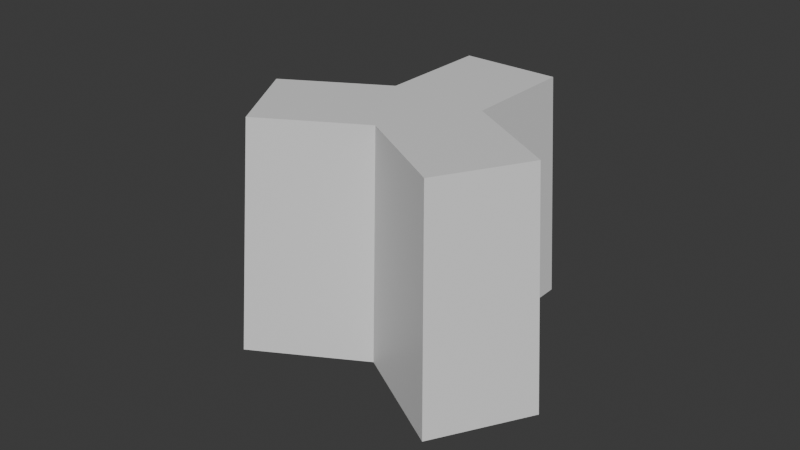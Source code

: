 # Source: yroom.blend  (saved by Blender 4.2.66; exported with 4.5.12 LTS)
import bpy
from mathutils import Matrix  # noqa: F401  (used for matrix-valued properties, if any)

bpy.ops.wm.read_factory_settings(use_empty=True)
scene = bpy.context.scene
scene.name = 'Scene'

# ---- collections
col_collection = bpy.data.collections.new('Collection'); scene.collection.children.link(col_collection)

# ---- materials (node trees are filled in below, after node groups)
mat_material = bpy.data.materials.new('Material')
mat_material.alpha_threshold = 0.0
mat_material.roughness = 0.5
mat_material.line_color = (0.0, 0.0, 0.0, 1.0)
mat_material_001 = bpy.data.materials.new('Material.001')
mat_material_001.alpha_threshold = 0.0
mat_material_001.roughness = 0.5
mat_material_001.line_color = (0.0, 0.0, 0.0, 1.0)

# ---- material node trees
mat_material.use_nodes = True; mat_material.node_tree.nodes.clear()
_N = mat_material.node_tree.nodes; _L = mat_material.node_tree.links
n0 = _N.new('ShaderNodeOutputMaterial'); n0.name = 'Material Output'; n0.location = (300, 300)
n1 = _N.new('ShaderNodeBsdfPrincipled'); n1.name = 'Principled BSDF'; n1.location = (10, 300)
n1.inputs[3].default_value = 1.45
_L.new(n1.outputs[0], n0.inputs[0])
n0.is_active_output = True
mat_material_001.use_nodes = True; mat_material_001.node_tree.nodes.clear()
_N = mat_material_001.node_tree.nodes; _L = mat_material_001.node_tree.links
n0 = _N.new('ShaderNodeOutputMaterial'); n0.name = 'Material Output'; n0.location = (300, 300)
n1 = _N.new('ShaderNodeBsdfPrincipled'); n1.name = 'Principled BSDF'; n1.location = (10, 300)
n1.inputs[3].default_value = 1.45
_L.new(n1.outputs[0], n0.inputs[0])
n0.is_active_output = True

# ---- world
world_world = bpy.data.worlds.new('World'); scene.world = world_world
world_world.use_nodes = True; world_world.node_tree.nodes.clear()
_N = world_world.node_tree.nodes; _L = world_world.node_tree.links
n0 = _N.new('ShaderNodeOutputWorld'); n0.name = 'World Output'; n0.location = (300, 300)
n1 = _N.new('ShaderNodeBackground'); n1.name = 'Background'; n1.location = (10, 300)
n1.inputs[0].default_value = (0.05088, 0.05088, 0.05088, 1.0)
_L.new(n1.outputs[0], n0.inputs[0])
n0.is_active_output = True
world_world.color = (0.05088, 0.05088, 0.05088)
world_world.sun_shadow_jitter_overblur = 0.0

# ---- meshes
me_cube = bpy.data.meshes.new('Cube')
me_cube.from_pydata([(3.464, 2.0, 0.0), (-3.464, 2.0, 0.0), (3.464, 10.0, 0.0), (-3.464, 10.0, 0.0), (6.928, -8.0, 0.0), (10.39, -2.0, 0.0), (0.0, 0.0, 0.0), (-1.311e-06, -4.0, 0.0), (-10.39, -2.0, 0.0), (-6.928, -8.0, 0.0), (0.0, 0.0, -16.67), (3.849, 2.222, -16.67), (-3.849, 2.222, -16.67), (3.849, 11.11, -16.67), (-3.849, 11.11, -16.67), (0.0, 0.0, -16.67), (6.623e-07, -4.444, -16.67), (3.849, 2.222, -16.67), (7.698, -8.889, -16.67), (11.55, -2.222, -16.67), (0.0, 0.0, -16.67), (-3.849, 2.222, -16.67), (-1.457e-06, -4.444, -16.67), (-11.55, -2.222, -16.67), (-7.698, -8.889, -16.67)], [], [(6, 1, 3, 2, 0), (6, 0, 5, 4, 7), (6, 7, 9, 8, 1), (10, 11, 13, 14, 12), (15, 16, 18, 19, 17), (20, 21, 23, 24, 22), (4, 18, 16, 7), (7, 22, 24, 9), (9, 24, 23, 8), (8, 23, 21, 1), (1, 12, 14, 3), (2, 13, 11, 0), (0, 17, 19, 5), (5, 19, 18, 4)])
me_cube.polygons.foreach_set('material_index', [0, 0, 0, 1, 1, 1, 0, 0, 0, 0, 0, 0, 0, 0])
_uv = me_cube.uv_layers.new(name='UVMap')
_uv.uv.foreach_set('vector', [0.0, 0.0, 0.0, 0.0, 0.0, 0.0, 0.0, 0.0, 0.0, 0.0, 0.0, 0.0, 0.0, 0.0, 0.0, 0.0, 0.0, 0.0, 0.0, 0.0, 0.0, 0.0, 0.0, 0.0, 0.0, 0.0, 0.0, 0.0, 0.0, 0.0, 0.0, 0.0, 0.0, 0.0, 0.0, 0.0, 0.0, 0.0, 0.0, 0.0, 0.0, 0.0, 0.0, 0.0, 0.0, 0.0, 0.0, 0.0, 0.0, 0.0, 0.0, 0.0, 0.0, 0.0, 0.0, 0.0, 0.0, 0.0, 0.0, 0.0, 0.0, 0.0, 0.0, 0.0, 0.0, 0.0, 0.0, 0.0, 0.0, 0.0, 0.0, 0.0, 0.0, 0.0, 0.0, 0.0, 0.0, 0.0, 0.0, 0.0, 0.0, 0.0, 0.0, 0.0, 0.0, 0.0, 0.0, 0.0, 0.0, 0.0, 0.0, 0.0, 0.0, 0.0, 0.0, 0.0, 0.0, 0.0, 0.0, 0.0, 0.0, 0.0, 0.0, 0.0, 0.0, 0.0, 0.0, 0.0, 0.0, 0.0, 0.0, 0.0, 0.0, 0.0, 0.0, 0.0, 0.0, 0.0, 0.0, 0.0, 0.0, 0.0, 0.0, 0.0])
me_cube.materials.append(mat_material)
me_cube.materials.append(mat_material_001)
me_cube.use_mirror_vertex_groups = False
me_cube.update()

# ---- objects
ob_cube = bpy.data.objects.new('Cube', me_cube)
ob_empty = bpy.data.objects.new('Empty', None)

# ---- transforms, parenting, visibility, modifiers, constraints
ob_cube.location = (0.0, 0.0, 15.0)
ob_cube.rotation_euler = (0.0, 0.0, 2.094)
ob_cube.scale = (0.9, 0.9, 0.9)
ob_cube.lock_rotations_4d = False
ob_cube.empty_display_type = 'ARROWS'
ob_cube.lineart.crease_threshold = 0.0
ob_empty.location = (0.0, 0.0, 0.0)

# ---- collection membership
col_collection.objects.link(ob_cube)
col_collection.objects.link(ob_empty)

# ---- scene / render settings (as saved in the file)
scene.frame_start = 1; scene.frame_end = 250; scene.frame_set(1)
scene.render.engine = 'BLENDER_EEVEE_NEXT'
bpy.context.view_layer.update()

# ---- added for rendering (the .blend has no active camera and no usable light): camera, sun
cam_auto = bpy.data.cameras.new('AutoCamera')
cam_auto.lens = 50.0
cam_auto.sensor_width = 36.0
cam_auto.clip_end = 1000.0
ob_auto_camera = bpy.data.objects.new('AutoCamera', cam_auto)
scene.collection.objects.link(ob_auto_camera)
ob_auto_camera.location = (36.4768, -45.3114, 37.3743)
ob_auto_camera.rotation_euler = (1.09748, -7.21219e-08, 0.694738)
scene.camera = ob_auto_camera
light_auto_sun = bpy.data.lights.new('AutoSun', 'SUN')
light_auto_sun.energy = 3.0
light_auto_sun.angle = 0.0523599
ob_auto_sun = bpy.data.objects.new('AutoSun', light_auto_sun)
scene.collection.objects.link(ob_auto_sun)
ob_auto_sun.rotation_euler = (0.872665, 0.174533, 0.523599)
bpy.context.view_layer.update()
